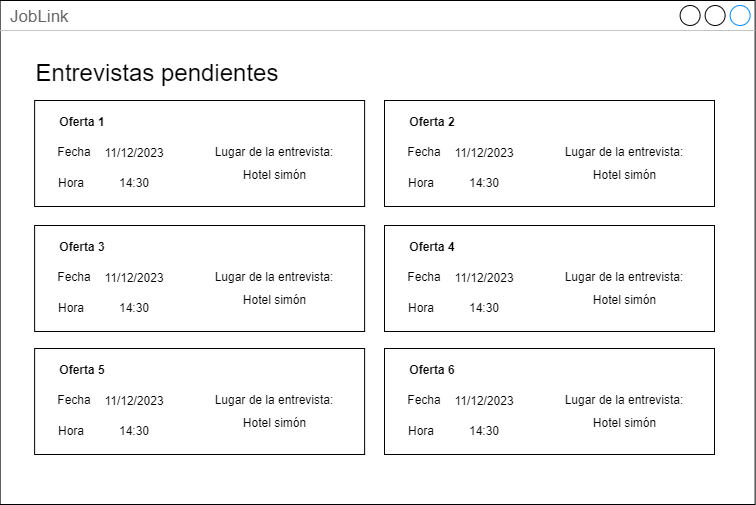

The diagram above was exported from draw.io. Its source (the exported page's mxGraphModel, read from the mxfile embedded in the PNG):
<mxGraphModel dx="283" dy="635" grid="1" gridSize="10" guides="1" tooltips="1" connect="1" arrows="1" fold="1" page="1" pageScale="1" pageWidth="1169" pageHeight="827" math="0" shadow="0">
  <root>
    <mxCell id="0" />
    <mxCell id="1" parent="0" />
    <mxCell id="glMvG5J48HhAm1v08hFz-20" value="JobLink" style="strokeWidth=1;shadow=0;dashed=0;align=center;html=1;shape=mxgraph.mockup.containers.window;align=left;verticalAlign=top;spacingLeft=8;strokeColor2=#008cff;strokeColor3=#c4c4c4;fontColor=#666666;mainText=;fontSize=17;labelBackgroundColor=none;whiteSpace=wrap;" vertex="1" parent="1">
      <mxGeometry x="1369.62" y="162" width="755" height="504" as="geometry" />
    </mxCell>
    <mxCell id="glMvG5J48HhAm1v08hFz-150" value="&lt;font style=&quot;font-size: 24px;&quot;&gt;Entrevistas pendientes&lt;/font&gt;" style="text;html=1;strokeColor=none;fillColor=none;align=center;verticalAlign=middle;whiteSpace=wrap;rounded=0;" vertex="1" parent="1">
      <mxGeometry x="1404.12" y="220" width="245.88" height="30" as="geometry" />
    </mxCell>
    <mxCell id="glMvG5J48HhAm1v08hFz-151" value="" style="rounded=0;whiteSpace=wrap;html=1;fillColor=none;" vertex="1" parent="1">
      <mxGeometry x="1404.12" y="262" width="330" height="106" as="geometry" />
    </mxCell>
    <mxCell id="glMvG5J48HhAm1v08hFz-157" value="&lt;b&gt;Oferta 1&lt;/b&gt;" style="text;html=1;strokeColor=none;fillColor=none;align=center;verticalAlign=middle;whiteSpace=wrap;rounded=0;" vertex="1" parent="1">
      <mxGeometry x="1424.12" y="269" width="55.88" height="30" as="geometry" />
    </mxCell>
    <mxCell id="glMvG5J48HhAm1v08hFz-159" value="Fecha" style="text;html=1;strokeColor=none;fillColor=none;align=center;verticalAlign=middle;whiteSpace=wrap;rounded=0;" vertex="1" parent="1">
      <mxGeometry x="1414.12" y="299" width="60" height="30" as="geometry" />
    </mxCell>
    <mxCell id="glMvG5J48HhAm1v08hFz-205" value="Hora" style="text;html=1;strokeColor=none;fillColor=none;align=center;verticalAlign=middle;whiteSpace=wrap;rounded=0;" vertex="1" parent="1">
      <mxGeometry x="1428.2399999999998" y="330" width="25.88" height="30" as="geometry" />
    </mxCell>
    <mxCell id="glMvG5J48HhAm1v08hFz-206" value="Lugar de la entrevista:" style="text;html=1;strokeColor=none;fillColor=none;align=center;verticalAlign=middle;whiteSpace=wrap;rounded=0;" vertex="1" parent="1">
      <mxGeometry x="1569.12" y="299" width="150" height="30" as="geometry" />
    </mxCell>
    <mxCell id="glMvG5J48HhAm1v08hFz-207" value="11/12/2023" style="text;html=1;strokeColor=none;fillColor=none;align=center;verticalAlign=middle;whiteSpace=wrap;rounded=0;" vertex="1" parent="1">
      <mxGeometry x="1474.12" y="300" width="60" height="30" as="geometry" />
    </mxCell>
    <mxCell id="glMvG5J48HhAm1v08hFz-208" value="14:30" style="text;html=1;strokeColor=none;fillColor=none;align=center;verticalAlign=middle;whiteSpace=wrap;rounded=0;" vertex="1" parent="1">
      <mxGeometry x="1474.12" y="330" width="60" height="30" as="geometry" />
    </mxCell>
    <mxCell id="glMvG5J48HhAm1v08hFz-209" value="Hotel simón" style="text;html=1;strokeColor=none;fillColor=none;align=center;verticalAlign=middle;whiteSpace=wrap;rounded=0;" vertex="1" parent="1">
      <mxGeometry x="1588.6799999999998" y="322" width="110.88" height="30" as="geometry" />
    </mxCell>
    <mxCell id="glMvG5J48HhAm1v08hFz-211" value="" style="rounded=0;whiteSpace=wrap;html=1;fillColor=none;" vertex="1" parent="1">
      <mxGeometry x="1754" y="262" width="330" height="106" as="geometry" />
    </mxCell>
    <mxCell id="glMvG5J48HhAm1v08hFz-212" value="&lt;b&gt;Oferta 2&lt;/b&gt;" style="text;html=1;strokeColor=none;fillColor=none;align=center;verticalAlign=middle;whiteSpace=wrap;rounded=0;" vertex="1" parent="1">
      <mxGeometry x="1774" y="269" width="55.88" height="30" as="geometry" />
    </mxCell>
    <mxCell id="glMvG5J48HhAm1v08hFz-213" value="Fecha" style="text;html=1;strokeColor=none;fillColor=none;align=center;verticalAlign=middle;whiteSpace=wrap;rounded=0;" vertex="1" parent="1">
      <mxGeometry x="1764" y="299" width="60" height="30" as="geometry" />
    </mxCell>
    <mxCell id="glMvG5J48HhAm1v08hFz-214" value="Hora" style="text;html=1;strokeColor=none;fillColor=none;align=center;verticalAlign=middle;whiteSpace=wrap;rounded=0;" vertex="1" parent="1">
      <mxGeometry x="1778.12" y="330" width="25.88" height="30" as="geometry" />
    </mxCell>
    <mxCell id="glMvG5J48HhAm1v08hFz-215" value="Lugar de la entrevista:" style="text;html=1;strokeColor=none;fillColor=none;align=center;verticalAlign=middle;whiteSpace=wrap;rounded=0;" vertex="1" parent="1">
      <mxGeometry x="1919" y="299" width="150" height="30" as="geometry" />
    </mxCell>
    <mxCell id="glMvG5J48HhAm1v08hFz-216" value="11/12/2023" style="text;html=1;strokeColor=none;fillColor=none;align=center;verticalAlign=middle;whiteSpace=wrap;rounded=0;" vertex="1" parent="1">
      <mxGeometry x="1824" y="300" width="60" height="30" as="geometry" />
    </mxCell>
    <mxCell id="glMvG5J48HhAm1v08hFz-217" value="14:30" style="text;html=1;strokeColor=none;fillColor=none;align=center;verticalAlign=middle;whiteSpace=wrap;rounded=0;" vertex="1" parent="1">
      <mxGeometry x="1824" y="330" width="60" height="30" as="geometry" />
    </mxCell>
    <mxCell id="glMvG5J48HhAm1v08hFz-218" value="Hotel simón" style="text;html=1;strokeColor=none;fillColor=none;align=center;verticalAlign=middle;whiteSpace=wrap;rounded=0;" vertex="1" parent="1">
      <mxGeometry x="1938.56" y="322" width="110.88" height="30" as="geometry" />
    </mxCell>
    <mxCell id="glMvG5J48HhAm1v08hFz-219" value="" style="rounded=0;whiteSpace=wrap;html=1;fillColor=none;" vertex="1" parent="1">
      <mxGeometry x="1404.12" y="387" width="330" height="106" as="geometry" />
    </mxCell>
    <mxCell id="glMvG5J48HhAm1v08hFz-220" value="&lt;b&gt;Oferta 3&lt;/b&gt;" style="text;html=1;strokeColor=none;fillColor=none;align=center;verticalAlign=middle;whiteSpace=wrap;rounded=0;" vertex="1" parent="1">
      <mxGeometry x="1424.12" y="394" width="55.88" height="30" as="geometry" />
    </mxCell>
    <mxCell id="glMvG5J48HhAm1v08hFz-221" value="Fecha" style="text;html=1;strokeColor=none;fillColor=none;align=center;verticalAlign=middle;whiteSpace=wrap;rounded=0;" vertex="1" parent="1">
      <mxGeometry x="1414.12" y="424" width="60" height="30" as="geometry" />
    </mxCell>
    <mxCell id="glMvG5J48HhAm1v08hFz-222" value="Hora" style="text;html=1;strokeColor=none;fillColor=none;align=center;verticalAlign=middle;whiteSpace=wrap;rounded=0;" vertex="1" parent="1">
      <mxGeometry x="1428.2399999999998" y="455" width="25.88" height="30" as="geometry" />
    </mxCell>
    <mxCell id="glMvG5J48HhAm1v08hFz-223" value="Lugar de la entrevista:" style="text;html=1;strokeColor=none;fillColor=none;align=center;verticalAlign=middle;whiteSpace=wrap;rounded=0;" vertex="1" parent="1">
      <mxGeometry x="1569.12" y="424" width="150" height="30" as="geometry" />
    </mxCell>
    <mxCell id="glMvG5J48HhAm1v08hFz-224" value="11/12/2023" style="text;html=1;strokeColor=none;fillColor=none;align=center;verticalAlign=middle;whiteSpace=wrap;rounded=0;" vertex="1" parent="1">
      <mxGeometry x="1474.12" y="425" width="60" height="30" as="geometry" />
    </mxCell>
    <mxCell id="glMvG5J48HhAm1v08hFz-225" value="14:30" style="text;html=1;strokeColor=none;fillColor=none;align=center;verticalAlign=middle;whiteSpace=wrap;rounded=0;" vertex="1" parent="1">
      <mxGeometry x="1474.12" y="455" width="60" height="30" as="geometry" />
    </mxCell>
    <mxCell id="glMvG5J48HhAm1v08hFz-226" value="Hotel simón" style="text;html=1;strokeColor=none;fillColor=none;align=center;verticalAlign=middle;whiteSpace=wrap;rounded=0;" vertex="1" parent="1">
      <mxGeometry x="1588.6799999999998" y="447" width="110.88" height="30" as="geometry" />
    </mxCell>
    <mxCell id="glMvG5J48HhAm1v08hFz-227" value="" style="rounded=0;whiteSpace=wrap;html=1;fillColor=none;" vertex="1" parent="1">
      <mxGeometry x="1754" y="387" width="330" height="106" as="geometry" />
    </mxCell>
    <mxCell id="glMvG5J48HhAm1v08hFz-228" value="&lt;b&gt;Oferta 4&lt;/b&gt;" style="text;html=1;strokeColor=none;fillColor=none;align=center;verticalAlign=middle;whiteSpace=wrap;rounded=0;" vertex="1" parent="1">
      <mxGeometry x="1774" y="394" width="55.88" height="30" as="geometry" />
    </mxCell>
    <mxCell id="glMvG5J48HhAm1v08hFz-229" value="Fecha" style="text;html=1;strokeColor=none;fillColor=none;align=center;verticalAlign=middle;whiteSpace=wrap;rounded=0;" vertex="1" parent="1">
      <mxGeometry x="1764" y="424" width="60" height="30" as="geometry" />
    </mxCell>
    <mxCell id="glMvG5J48HhAm1v08hFz-230" value="Hora" style="text;html=1;strokeColor=none;fillColor=none;align=center;verticalAlign=middle;whiteSpace=wrap;rounded=0;" vertex="1" parent="1">
      <mxGeometry x="1778.12" y="455" width="25.88" height="30" as="geometry" />
    </mxCell>
    <mxCell id="glMvG5J48HhAm1v08hFz-231" value="Lugar de la entrevista:" style="text;html=1;strokeColor=none;fillColor=none;align=center;verticalAlign=middle;whiteSpace=wrap;rounded=0;" vertex="1" parent="1">
      <mxGeometry x="1919" y="424" width="150" height="30" as="geometry" />
    </mxCell>
    <mxCell id="glMvG5J48HhAm1v08hFz-232" value="11/12/2023" style="text;html=1;strokeColor=none;fillColor=none;align=center;verticalAlign=middle;whiteSpace=wrap;rounded=0;" vertex="1" parent="1">
      <mxGeometry x="1824" y="425" width="60" height="30" as="geometry" />
    </mxCell>
    <mxCell id="glMvG5J48HhAm1v08hFz-233" value="14:30" style="text;html=1;strokeColor=none;fillColor=none;align=center;verticalAlign=middle;whiteSpace=wrap;rounded=0;" vertex="1" parent="1">
      <mxGeometry x="1824" y="455" width="60" height="30" as="geometry" />
    </mxCell>
    <mxCell id="glMvG5J48HhAm1v08hFz-234" value="Hotel simón" style="text;html=1;strokeColor=none;fillColor=none;align=center;verticalAlign=middle;whiteSpace=wrap;rounded=0;" vertex="1" parent="1">
      <mxGeometry x="1938.56" y="447" width="110.88" height="30" as="geometry" />
    </mxCell>
    <mxCell id="glMvG5J48HhAm1v08hFz-235" value="" style="rounded=0;whiteSpace=wrap;html=1;fillColor=none;" vertex="1" parent="1">
      <mxGeometry x="1404.12" y="510" width="330" height="106" as="geometry" />
    </mxCell>
    <mxCell id="glMvG5J48HhAm1v08hFz-236" value="&lt;b&gt;Oferta 5&lt;/b&gt;" style="text;html=1;strokeColor=none;fillColor=none;align=center;verticalAlign=middle;whiteSpace=wrap;rounded=0;" vertex="1" parent="1">
      <mxGeometry x="1424.12" y="517" width="55.88" height="30" as="geometry" />
    </mxCell>
    <mxCell id="glMvG5J48HhAm1v08hFz-237" value="Fecha" style="text;html=1;strokeColor=none;fillColor=none;align=center;verticalAlign=middle;whiteSpace=wrap;rounded=0;" vertex="1" parent="1">
      <mxGeometry x="1414.12" y="547" width="60" height="30" as="geometry" />
    </mxCell>
    <mxCell id="glMvG5J48HhAm1v08hFz-238" value="Hora" style="text;html=1;strokeColor=none;fillColor=none;align=center;verticalAlign=middle;whiteSpace=wrap;rounded=0;" vertex="1" parent="1">
      <mxGeometry x="1428.2399999999998" y="578" width="25.88" height="30" as="geometry" />
    </mxCell>
    <mxCell id="glMvG5J48HhAm1v08hFz-239" value="Lugar de la entrevista:" style="text;html=1;strokeColor=none;fillColor=none;align=center;verticalAlign=middle;whiteSpace=wrap;rounded=0;" vertex="1" parent="1">
      <mxGeometry x="1569.12" y="547" width="150" height="30" as="geometry" />
    </mxCell>
    <mxCell id="glMvG5J48HhAm1v08hFz-240" value="11/12/2023" style="text;html=1;strokeColor=none;fillColor=none;align=center;verticalAlign=middle;whiteSpace=wrap;rounded=0;" vertex="1" parent="1">
      <mxGeometry x="1474.12" y="548" width="60" height="30" as="geometry" />
    </mxCell>
    <mxCell id="glMvG5J48HhAm1v08hFz-241" value="14:30" style="text;html=1;strokeColor=none;fillColor=none;align=center;verticalAlign=middle;whiteSpace=wrap;rounded=0;" vertex="1" parent="1">
      <mxGeometry x="1474.12" y="578" width="60" height="30" as="geometry" />
    </mxCell>
    <mxCell id="glMvG5J48HhAm1v08hFz-242" value="Hotel simón" style="text;html=1;strokeColor=none;fillColor=none;align=center;verticalAlign=middle;whiteSpace=wrap;rounded=0;" vertex="1" parent="1">
      <mxGeometry x="1588.6799999999998" y="570" width="110.88" height="30" as="geometry" />
    </mxCell>
    <mxCell id="glMvG5J48HhAm1v08hFz-243" value="" style="rounded=0;whiteSpace=wrap;html=1;fillColor=none;" vertex="1" parent="1">
      <mxGeometry x="1754" y="510" width="330" height="106" as="geometry" />
    </mxCell>
    <mxCell id="glMvG5J48HhAm1v08hFz-244" value="&lt;b&gt;Oferta 6&lt;/b&gt;" style="text;html=1;strokeColor=none;fillColor=none;align=center;verticalAlign=middle;whiteSpace=wrap;rounded=0;" vertex="1" parent="1">
      <mxGeometry x="1774" y="517" width="55.88" height="30" as="geometry" />
    </mxCell>
    <mxCell id="glMvG5J48HhAm1v08hFz-245" value="Fecha" style="text;html=1;strokeColor=none;fillColor=none;align=center;verticalAlign=middle;whiteSpace=wrap;rounded=0;" vertex="1" parent="1">
      <mxGeometry x="1764" y="547" width="60" height="30" as="geometry" />
    </mxCell>
    <mxCell id="glMvG5J48HhAm1v08hFz-246" value="Hora" style="text;html=1;strokeColor=none;fillColor=none;align=center;verticalAlign=middle;whiteSpace=wrap;rounded=0;" vertex="1" parent="1">
      <mxGeometry x="1778.12" y="578" width="25.88" height="30" as="geometry" />
    </mxCell>
    <mxCell id="glMvG5J48HhAm1v08hFz-247" value="Lugar de la entrevista:" style="text;html=1;strokeColor=none;fillColor=none;align=center;verticalAlign=middle;whiteSpace=wrap;rounded=0;" vertex="1" parent="1">
      <mxGeometry x="1919" y="547" width="150" height="30" as="geometry" />
    </mxCell>
    <mxCell id="glMvG5J48HhAm1v08hFz-248" value="11/12/2023" style="text;html=1;strokeColor=none;fillColor=none;align=center;verticalAlign=middle;whiteSpace=wrap;rounded=0;" vertex="1" parent="1">
      <mxGeometry x="1824" y="548" width="60" height="30" as="geometry" />
    </mxCell>
    <mxCell id="glMvG5J48HhAm1v08hFz-249" value="14:30" style="text;html=1;strokeColor=none;fillColor=none;align=center;verticalAlign=middle;whiteSpace=wrap;rounded=0;" vertex="1" parent="1">
      <mxGeometry x="1824" y="578" width="60" height="30" as="geometry" />
    </mxCell>
    <mxCell id="glMvG5J48HhAm1v08hFz-250" value="Hotel simón" style="text;html=1;strokeColor=none;fillColor=none;align=center;verticalAlign=middle;whiteSpace=wrap;rounded=0;" vertex="1" parent="1">
      <mxGeometry x="1938.56" y="570" width="110.88" height="30" as="geometry" />
    </mxCell>
  </root>
</mxGraphModel>